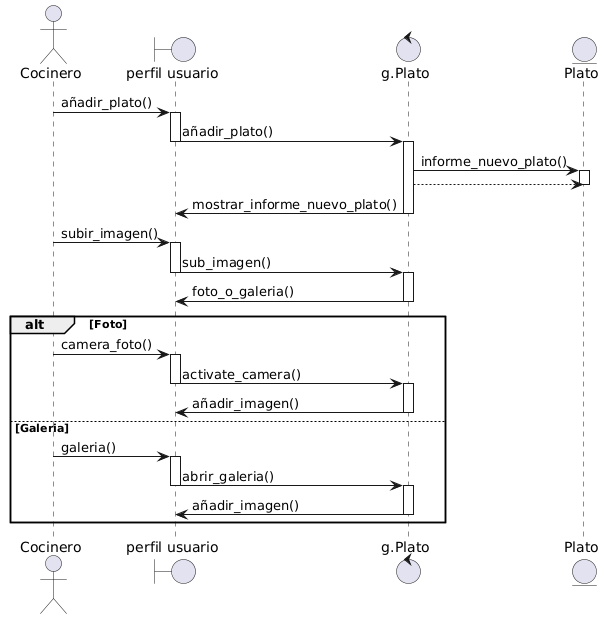

The diagram above was rendered by PlantUML. Its source (embedded in the PNG):
@startuml
actor Cocinero as C
boundary "perfil usuario" as pUser
control "g.Plato" as gestor
entity "Plato" as plato

C -> pUser : añadir_plato()
activate pUser
pUser -> gestor : añadir_plato()
deactivate pUser 
activate gestor
gestor -> plato : informe_nuevo_plato()
activate plato
plato <-- gestor
deactivate plato
gestor -> pUser : mostrar_informe_nuevo_plato()
deactivate gestor

C -> pUser : subir_imagen() 
activate pUser
pUser -> gestor : sub_imagen()
deactivate pUser
activate gestor
gestor -> pUser : foto_o_galeria()
deactivate gestor


alt Foto
    C -> pUser : camera_foto()
    activate pUser
    pUser -> gestor : activate_camera() 
    deactivate pUser
    activate gestor
    gestor -> pUser : añadir_imagen()
    deactivate gestor
else Galeria
    C -> pUser : galeria()
    activate pUser
    pUser -> gestor : abrir_galeria() 
    deactivate pUser
    activate gestor
    gestor -> pUser : añadir_imagen()
    deactivate gestor
end
@enduml